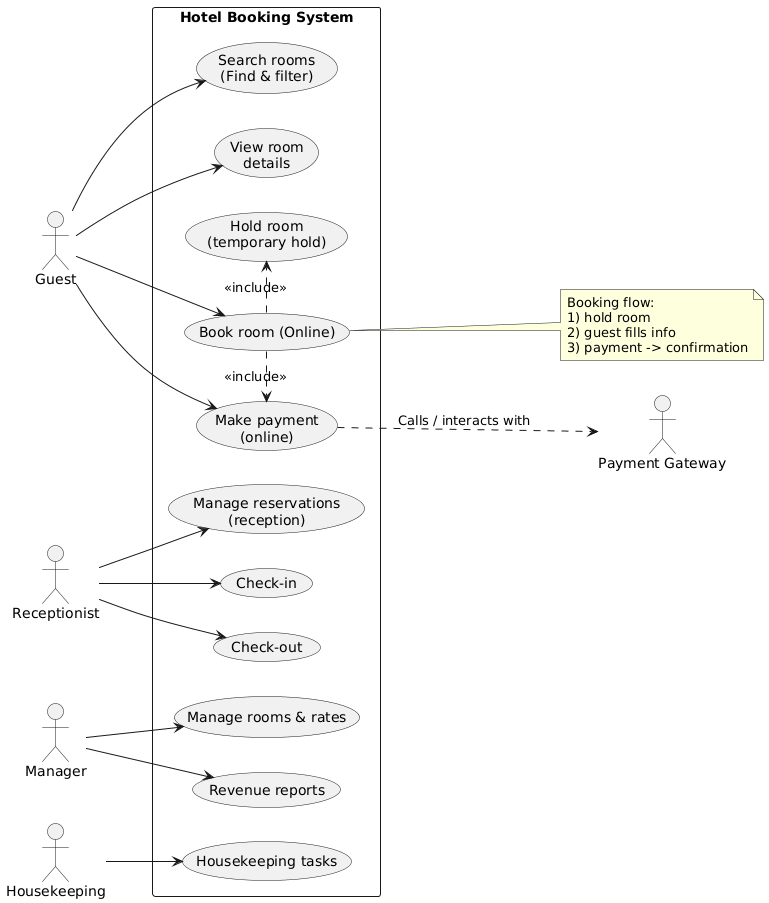

The diagram above was rendered by PlantUML. Its source (embedded in the PNG):
@startuml
left to right direction
skinparam packageStyle rectangle

actor Guest
actor Receptionist
actor Manager
actor "Payment Gateway" as PG
actor Housekeeping

package "Hotel Booking System" {
  usecase UC_Search as "Search rooms\n(Find & filter)"
  usecase UC_View as "View room\ndetails"
  usecase UC_Hold as "Hold room\n(temporary hold)"
  usecase UC_Book as "Book room (Online)"
  usecase UC_Pay as "Make payment\n(online)"
  usecase UC_CheckIn as "Check-in"
  usecase UC_CheckOut as "Check-out"
  usecase UC_ManageRooms as "Manage rooms & rates"
  usecase UC_ManageResv as "Manage reservations\n(reception)"
  usecase UC_Housekeep as "Housekeeping tasks"
  usecase UC_Reports as "Revenue reports"
}

Guest --> UC_Search
Guest --> UC_View
Guest --> UC_Book
UC_Book .> UC_Hold : <<include>>
UC_Book .> UC_Pay : <<include>>
Guest --> UC_Pay

Receptionist --> UC_CheckIn
Receptionist --> UC_CheckOut
Receptionist --> UC_ManageResv

Manager --> UC_ManageRooms
Manager --> UC_Reports

UC_Pay ..> PG : "Calls / interacts with"
Housekeeping --> UC_Housekeep

note right of UC_Book
  Booking flow:
  1) hold room
  2) guest fills info
  3) payment -> confirmation
end note
@enduml